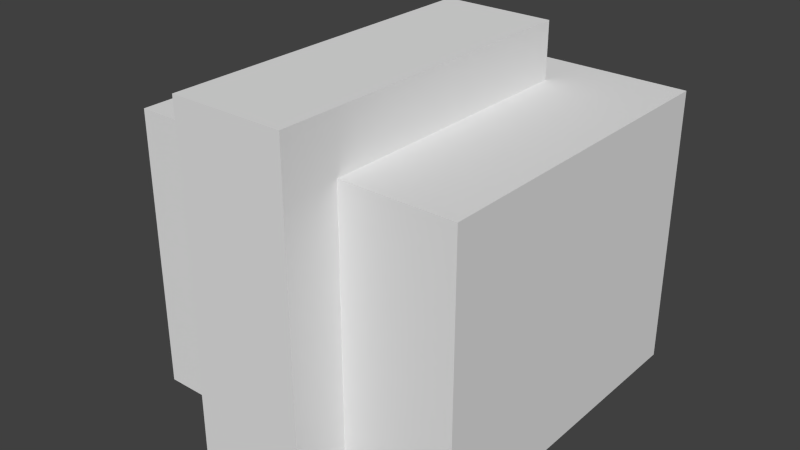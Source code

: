 # Source: signalpanel.blend  (saved by Blender 2.79.0; exported with 4.5.12 LTS)
import bpy
from mathutils import Matrix  # noqa: F401  (used for matrix-valued properties, if any)

bpy.ops.wm.read_factory_settings(use_empty=True)
scene = bpy.context.scene
scene.name = 'Scene'

# ---- collections
col_collection_1 = bpy.data.collections.new('Collection 1'); scene.collection.children.link(col_collection_1)

# ---- world
world_world = bpy.data.worlds.new('World'); scene.world = world_world
world_world.color = (0.05088, 0.05088, 0.05088)
world_world.use_sun_shadow = False
world_world.sun_shadow_jitter_overblur = 0.0
world_world.cycles.sampling_method = 'NONE'
world_world.cycles.sample_map_resolution = 256

# ---- meshes
me_panel_005 = bpy.data.meshes.new('panel.005')
me_panel_005.from_pydata([(-1.0, -1.0, -3.998), (-1.0, 1.0, -3.998), (1.0, 1.0, -3.998), (1.0, -1.0, -3.998), (-1.0, 1.0, 1.0), (1.0, 1.0, 1.0), (1.0, -1.0, 1.0), (-1.0, -1.0, 1.0)], [], [(4, 5, 2, 1), (6, 7, 0, 3), (7, 6, 5, 4), (5, 6, 3, 2), (0, 7, 4, 1)])
_uv = me_panel_005.uv_layers.new(name='UVMap')
_uv.uv.foreach_set('vector', [1.0, 0.8125, 0.8125, 0.8125, 0.8125, 0.6562, 1.0, 0.6562, 0.8125, 0.6562, 1.0, 0.6562, 1.0, 0.8125, 0.8125, 0.8125, 0.8125, 1.0, 0.8125, 0.8125, 1.0, 0.8125, 1.0, 1.0, 1.0, 0.8125, 0.8125, 0.8125, 0.8125, 0.6562, 1.0, 0.6562, 1.0, 0.6562, 1.0, 0.8125, 0.8125, 0.8125, 0.8125, 0.6562])
me_panel_005.use_remesh_preserve_volume = False
me_panel_005.use_remesh_preserve_attributes = False
me_panel_005.use_mirror_vertex_groups = False
me_panel_005.update()
me_panel = bpy.data.meshes.new('panel')
me_panel.from_pydata([(-0.3333, -1.0, -3.998), (-0.3333, 1.0, -3.998), (0.3333, 1.0, -3.998), (0.3333, -1.0, -3.998), (-0.3333, 1.0, 2.0), (0.3333, 1.0, 2.0), (0.3333, -1.0, 2.0), (-0.3333, -1.0, 2.0)], [], [(4, 5, 2, 1), (6, 7, 0, 3), (7, 6, 5, 4), (5, 6, 3, 2), (0, 7, 4, 1)])
_uv = me_panel.uv_layers.new(name='UVMap')
_uv.uv.foreach_set('vector', [0.9062, 0.6562, 0.8438, 0.6562, 0.8438, 0.4688, 0.9062, 0.4688, 0.875, 0.4688, 0.9375, 0.4688, 0.9375, 0.6562, 0.875, 0.6562, 0.8125, 0.5938, 0.8125, 0.5312, 1.0, 0.5312, 1.0, 0.5938, 1.0, 0.6562, 0.8125, 0.6562, 0.8125, 0.4688, 1.0, 0.4688, 1.0, 0.4688, 1.0, 0.6562, 0.8125, 0.6562, 0.8125, 0.4688])
me_panel.use_remesh_preserve_volume = False
me_panel.use_remesh_preserve_attributes = False
me_panel.use_mirror_vertex_groups = False
me_panel.update()

# ---- objects
ob_panel_001 = bpy.data.objects.new('panel.001', me_panel_005)
ob_panel = bpy.data.objects.new('panel', me_panel)

# ---- transforms, parenting, visibility, modifiers, constraints
ob_panel_001.location = (0.0, 1.602e-07, 0.25)
ob_panel_001.scale = (0.1875, 0.1875, 0.0625)
ob_panel_001.lineart.crease_threshold = 0.0
ob_panel.location = (0.0, -0.0625, 0.25)
ob_panel.scale = (0.1875, 0.1875, 0.0625)
ob_panel.lineart.crease_threshold = 0.0

# ---- collection membership
col_collection_1.objects.link(ob_panel_001)
col_collection_1.objects.link(ob_panel)

# ---- scene / render settings (as saved in the file)
scene.frame_start = 1; scene.frame_end = 250; scene.frame_set(1)
scene.render.engine = 'BLENDER_EEVEE_NEXT'
scene.render.image_settings.color_mode = 'RGB'
scene.render.image_settings.compression = 90
scene.render.resolution_percentage = 50
scene.render.dither_intensity = 0.0
scene.cycles.use_denoising = False
scene.cycles.samples = 10
scene.cycles.sampling_pattern = 'TABULATED_SOBOL'
scene.cycles.light_sampling_threshold = 0.0
scene.cycles.use_adaptive_sampling = False
scene.cycles.use_light_tree = False
scene.cycles.blur_glossy = 0.0
scene.cycles.volume_bounces = 1
scene.cycles.pixel_filter_type = 'GAUSSIAN'
scene.cycles.sample_clamp_indirect = 0.0
scene.view_settings.view_transform = 'Standard'
bpy.context.view_layer.update()

# ---- added for rendering (the .blend has no active camera and no usable light): camera, sun
cam_auto = bpy.data.cameras.new('AutoCamera')
cam_auto.lens = 50.0
cam_auto.sensor_width = 36.0
cam_auto.clip_end = 1000.0
ob_auto_camera = bpy.data.objects.new('AutoCamera', cam_auto)
scene.collection.objects.link(ob_auto_camera)
ob_auto_camera.location = (0.636042, -0.7945, 0.696383)
ob_auto_camera.rotation_euler = (1.09748, -7.21219e-08, 0.694738)
scene.camera = ob_auto_camera
light_auto_sun = bpy.data.lights.new('AutoSun', 'SUN')
light_auto_sun.energy = 3.0
light_auto_sun.angle = 0.0523599
ob_auto_sun = bpy.data.objects.new('AutoSun', light_auto_sun)
scene.collection.objects.link(ob_auto_sun)
ob_auto_sun.rotation_euler = (0.872665, 0.174533, 0.523599)
bpy.context.view_layer.update()
